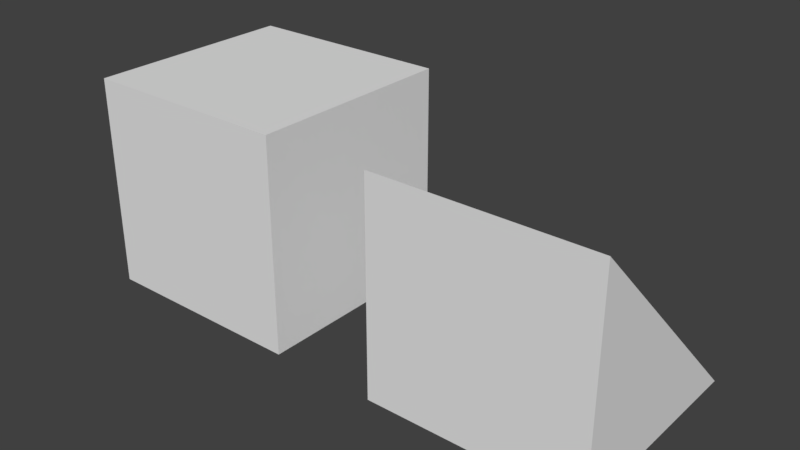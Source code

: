 # Source: Shapes.blend  (saved by Blender 2.79.0; exported with 4.5.12 LTS)
import bpy
from mathutils import Matrix  # noqa: F401  (used for matrix-valued properties, if any)

bpy.ops.wm.read_factory_settings(use_empty=True)
scene = bpy.context.scene
scene.name = 'Scene'

# ---- collections
col_collection_1 = bpy.data.collections.new('Collection 1'); scene.collection.children.link(col_collection_1)

# ---- materials (node trees are filled in below, after node groups)
mat_material = bpy.data.materials.new('Material')
mat_material.alpha_threshold = 0.0
mat_material.use_transparent_shadow = False
mat_material.roughness = 0.5
mat_material.line_color = (0.0, 0.0, 0.0, 1.0)

# ---- material node trees

# ---- world
world_world = bpy.data.worlds.new('World'); scene.world = world_world
world_world.color = (0.05088, 0.05088, 0.05088)
world_world.use_sun_shadow = False
world_world.sun_shadow_jitter_overblur = 0.0
world_world.cycles.sampling_method = 'MANUAL'

# ---- meshes
me_cube_001 = bpy.data.meshes.new('Cube.001')
me_cube_001.from_pydata([(2.0, 2.0, -2.0), (2.0, -2.0, -2.0), (-2.0, -2.0, -2.0), (-2.0, 2.0, -2.0), (2.0, 2.0, 2.0), (2.0, -2.0, 2.0), (-2.0, -2.0, 2.0), (-2.0, 2.0, 2.0)], [], [(0, 1, 2, 3), (4, 7, 6, 5), (0, 4, 5, 1), (1, 5, 6, 2), (2, 6, 7, 3), (4, 0, 3, 7)])
me_cube_001.materials.append(mat_material)
me_cube_001.use_remesh_preserve_volume = False
me_cube_001.use_remesh_preserve_attributes = False
me_cube_001.use_mirror_vertex_groups = False
me_cube_001.update()
me_cube = bpy.data.meshes.new('Cube')
me_cube.from_pydata([(2.0, 2.667, -1.333), (2.0, -1.333, -1.333), (-2.0, -1.333, -1.333), (-2.0, 2.667, -1.333), (2.0, -1.333, 2.667), (-2.0, -1.333, 2.667)], [], [(0, 1, 2, 3), (1, 0, 4), (3, 5, 4, 0), (1, 4, 5, 2), (3, 2, 5)])
me_cube.materials.append(mat_material)
me_cube.use_remesh_preserve_volume = False
me_cube.use_remesh_preserve_attributes = False
me_cube.use_mirror_vertex_groups = False
me_cube.update()

# ---- objects
ob_box_001 = bpy.data.objects.new('Box.001', me_cube_001)
ob_box = bpy.data.objects.new('Box', me_cube)

# ---- transforms, parenting, visibility, modifiers, constraints
ob_box_001.location = (-5.96e-08, -2.98e-08, 0.0)
ob_box_001.lock_rotations_4d = False
ob_box_001.empty_display_type = 'ARROWS'
ob_box_001.lineart.crease_threshold = 0.0
ob_box.location = (6.0, -0.6667, -0.6667)
ob_box.lock_rotations_4d = False
ob_box.empty_display_type = 'ARROWS'
ob_box.lineart.crease_threshold = 0.0

# ---- collection membership
col_collection_1.objects.link(ob_box_001)
col_collection_1.objects.link(ob_box)

# ---- scene / render settings (as saved in the file)
scene.frame_start = 1; scene.frame_end = 250; scene.frame_set(1)
scene.render.engine = 'BLENDER_EEVEE_NEXT'
scene.render.resolution_percentage = 50
scene.render.dither_intensity = 0.0
scene.cycles.use_denoising = False
scene.cycles.samples = 128
scene.cycles.sampling_pattern = 'TABULATED_SOBOL'
scene.cycles.use_adaptive_sampling = False
scene.cycles.use_light_tree = False
scene.cycles.blur_glossy = 0.0
scene.cycles.sample_clamp_indirect = 0.0
scene.view_settings.view_transform = 'Standard'
bpy.context.view_layer.update()

# ---- added for rendering (the .blend has no active camera and no usable light): camera, sun
cam_auto = bpy.data.cameras.new('AutoCamera')
cam_auto.lens = 50.0
cam_auto.sensor_width = 36.0
cam_auto.clip_end = 1000.0
ob_auto_camera = bpy.data.objects.new('AutoCamera', cam_auto)
scene.collection.objects.link(ob_auto_camera)
ob_auto_camera.location = (13.63, -12.756, 8.50402)
ob_auto_camera.rotation_euler = (1.09748, -7.21219e-08, 0.694738)
scene.camera = ob_auto_camera
light_auto_sun = bpy.data.lights.new('AutoSun', 'SUN')
light_auto_sun.energy = 3.0
light_auto_sun.angle = 0.0523599
ob_auto_sun = bpy.data.objects.new('AutoSun', light_auto_sun)
scene.collection.objects.link(ob_auto_sun)
ob_auto_sun.rotation_euler = (0.872665, 0.174533, 0.523599)
bpy.context.view_layer.update()
